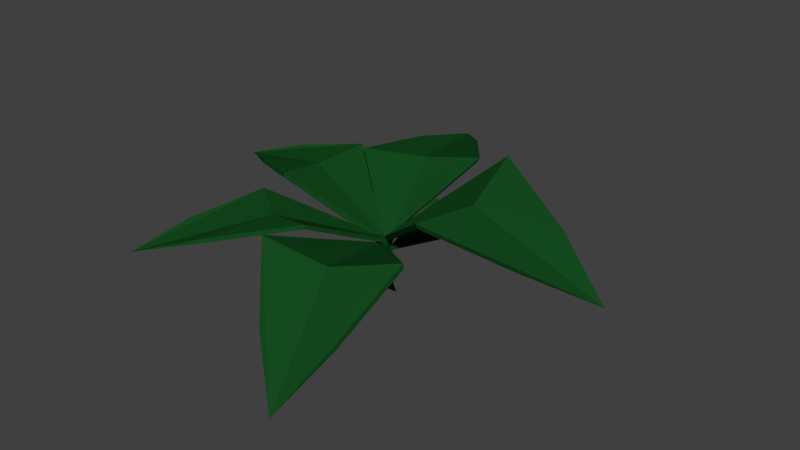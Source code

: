 # Source: Planta.blend  (saved by Blender 2.79.0; exported with 4.5.12 LTS)
import bpy
from mathutils import Matrix  # noqa: F401  (used for matrix-valued properties, if any)

bpy.ops.wm.read_factory_settings(use_empty=True)
scene = bpy.context.scene
scene.name = 'Scene'

# ---- collections
col_collection_1 = bpy.data.collections.new('Collection 1'); scene.collection.children.link(col_collection_1)

# ---- materials (node trees are filled in below, after node groups)
mat_planta = bpy.data.materials.new('Planta')
mat_planta.alpha_threshold = 0.0
mat_planta.use_transparent_shadow = False
mat_planta.diffuse_color = (0.007186, 0.06998, 0.01342, 1.0)
mat_planta.roughness = 0.5

# ---- material node trees

# ---- world
world_world = bpy.data.worlds.new('World'); scene.world = world_world
world_world.color = (0.05088, 0.05088, 0.05088)
world_world.use_sun_shadow = False
world_world.sun_shadow_jitter_overblur = 0.0
world_world.cycles.sampling_method = 'MANUAL'

# ---- meshes
me_plane = bpy.data.meshes.new('Plane')
me_plane.from_pydata([(-5.348, 0.07093, 2.732), (-0.1218, -0.1495, 1.627), (-5.221, 1.886, 2.709), (-0.1218, 0.1495, 1.627), (-0.1218, 0.0, 1.627), (-3.35, -0.9184, 3.122), (-3.103, 2.596, 3.078), (-3.504, 0.8553, 2.851), (0.02071, 0.03533, 0.7362), (0.02071, 0.1243, 0.7362), (0.02071, 0.07984, 0.7362), (-5.324, 0.04458, 2.597), (-0.1693, -0.1864, 1.516), (-5.199, 1.826, 2.575), (-0.1693, 0.1071, 1.516), (-6.901, 1.066, 2.225), (-0.1693, -0.03964, 1.516), (-3.362, -0.9266, 2.98), (-3.12, 2.524, 2.937), (-3.514, 0.8145, 2.709), (-0.03647, -0.003491, 0.6376), (-0.03647, 0.08389, 0.6376), (-0.03647, 0.0402, 0.6376), (-2.409, -5.04, 2.779), (0.1519, -0.1288, 1.627), (-3.997, -4.341, 2.66), (-0.1091, -0.0123, 1.627), (0.02141, -0.07055, 1.627), (-0.225, -3.219, 3.215), (-3.3, -1.866, 2.984), (-1.931, -2.828, 2.85), (0.07447, 0.01307, 0.9514), (-0.003205, 0.04775, 0.9514), (0.03563, 0.03041, 0.9514), (-2.353, -5.02, 2.645), (0.1609, -0.1763, 1.516), (-3.912, -4.334, 2.528), (-0.09534, -0.06194, 1.516), (-4.29, -6.38, 2.223), (0.03276, -0.1191, 1.516), (-0.2091, -3.232, 3.073), (-3.228, -1.904, 2.847), (-1.884, -2.85, 2.71), (0.08044, -0.04186, 0.8528), (0.004184, -0.007821, 0.8528), (0.04231, -0.02484, 0.8528), (2.713, -5.227, 1.262), (0.3367, -0.3062, 1.573), (0.4499, -5.806, 1.194), (-0.03524, -0.4013, 1.562), (0.1507, -0.3538, 1.568), (3.211, -2.887, 3.018), (-1.171, -4.008, 2.887), (1.072, -3.647, 2.468), (0.05252, 0.1925, 0.7738), (-0.05819, 0.1642, 0.7705), (-0.002832, 0.1784, 0.7722), (2.718, -5.138, 1.106), (0.385, -0.3074, 1.412), (0.4961, -5.706, 1.039), (0.01987, -0.4008, 1.401), (2.023, -7.053, -0.3783), (0.2024, -0.3541, 1.406), (3.207, -2.841, 2.83), (-1.095, -3.942, 2.701), (1.106, -3.585, 2.282), (0.106, 0.1822, 0.6266), (-0.002655, 0.1544, 0.6234), (0.05168, 0.1683, 0.625), (5.622, 1.433, 3.117), (0.2152, 0.2032, 1.803), (5.718, -0.9839, 2.905), (0.231, -0.194, 1.768), (0.2231, 0.004583, 1.785), (2.955, 2.386, 4.394), (3.14, -2.294, 3.983), (3.388, 0.08148, 3.74), (-0.1106, 0.0882, 0.7015), (-0.1059, -0.03001, 0.6911), (-0.1083, 0.02909, 0.6963), (5.579, 1.469, 2.93), (0.2719, 0.2619, 1.639), (5.673, -0.9033, 2.722), (0.2874, -0.1279, 1.605), (7.714, 0.4021, 1.799), (0.2796, 0.067, 1.622), (2.961, 2.405, 4.183), (3.143, -2.189, 3.78), (3.387, 0.1429, 3.533), (-0.04798, 0.1491, 0.5569), (-0.04337, 0.03304, 0.5467), (-0.04568, 0.09107, 0.5518), (-2.675, 5.213, 2.643), (-0.3067, 0.3269, 1.571), (-0.9234, 6.194, 2.616), (-0.01891, 0.486, 1.545), (-0.1628, 0.4064, 1.558), (-2.654, 2.147, 3.188), (0.7374, 4.046, 3.136), (-1.076, 3.461, 2.874), (-0.007911, 0.02758, 0.8767), (0.05038, 0.05982, 0.8714), (0.02124, 0.0437, 0.8741), (-2.69, 5.177, 2.497), (-0.3653, 0.3612, 1.449), (-0.9707, 6.14, 2.47), (-0.08275, 0.5175, 1.424), (-2.483, 7.751, 1.994), (-0.224, 0.4394, 1.437), (-2.669, 2.168, 3.032), (0.6597, 4.032, 2.981), (-1.121, 3.459, 2.718), (-0.04992, 0.05446, 0.8033), (0.007305, 0.0861, 0.7982), (-0.02131, 0.07028, 0.8007), (2.033, 2.699, 1.842), (0.1547, 0.1985, 1.276), (2.992, 2.054, 1.751), (0.3123, 0.09248, 1.261), (0.2335, 0.1455, 1.269), (0.5139, 1.906, 2.392), (2.372, 0.6572, 2.215), (1.577, 1.427, 2.111), (0.05698, 0.03625, 0.8405), (0.1039, 0.004696, 0.836), (0.08045, 0.02047, 0.8382), (2.0, 2.692, 1.762), (0.1569, 0.2377, 1.206), (2.942, 2.059, 1.672), (0.3117, 0.1336, 1.191), (3.332, 3.24, 1.274), (0.2343, 0.1856, 1.198), (0.5095, 1.914, 2.301), (2.333, 0.688, 2.128), (1.553, 1.444, 2.021), (0.06102, 0.0784, 0.7782), (0.1071, 0.04742, 0.7738), (0.08406, 0.06291, 0.776), (-0.002832, 0.1784, 0.353), (-0.05819, 0.1642, 0.3527), (0.05252, 0.1925, 0.3533), (0.05168, 0.1683, 0.3247), (-0.002655, 0.1544, 0.3243), (0.106, 0.1822, 0.325), (-0.1083, 0.02909, 0.3384), (-0.1059, -0.03001, 0.3374), (-0.1106, 0.0882, 0.3394), (-0.04568, 0.09107, 0.3105), (-0.04337, 0.03304, 0.3096), (-0.04798, 0.1491, 0.3115), (0.06511, 0.1778, -0.3091), (-0.1027, 0.1653, -0.3094), (0.233, 0.1903, -0.3088), (0.2304, 0.1689, -0.3342), (0.06565, 0.1566, -0.3344), (0.3952, 0.1812, -0.3339), (-0.2952, 0.03271, -0.3237), (-0.2881, -0.0195, -0.3246), (-0.3023, 0.08492, -0.3228), (-0.1054, 0.08745, -0.3483), (-0.09844, 0.0362, -0.3492), (-0.1124, 0.1387, -0.3474)], [], [(7, 6, 3, 4), (5, 7, 4, 1), (0, 15, 7, 5), (15, 2, 6, 7), (4, 10, 8, 1), (3, 9, 10, 4), (19, 16, 14, 18), (17, 12, 16, 19), (11, 17, 19, 15), (15, 19, 18, 13), (16, 12, 20, 22), (14, 16, 22, 21), (9, 3, 14, 21), (8, 10, 22, 20), (6, 2, 13, 18), (15, 0, 11), (0, 5, 17, 11), (1, 8, 20, 12), (2, 15, 13), (5, 1, 12, 17), (3, 6, 18, 14), (10, 9, 21, 22), (30, 29, 26, 27), (28, 30, 27, 24), (23, 38, 30, 28), (38, 25, 29, 30), (27, 33, 31, 24), (26, 32, 33, 27), (42, 39, 37, 41), (40, 35, 39, 42), (34, 40, 42, 38), (38, 42, 41, 36), (39, 35, 43, 45), (37, 39, 45, 44), (32, 26, 37, 44), (31, 33, 45, 43), (29, 25, 36, 41), (38, 23, 34), (23, 28, 40, 34), (24, 31, 43, 35), (25, 38, 36), (28, 24, 35, 40), (26, 29, 41, 37), (33, 32, 44, 45), (53, 52, 49, 50), (51, 53, 50, 47), (46, 61, 53, 51), (61, 48, 52, 53), (50, 56, 54, 47), (49, 55, 56, 50), (65, 62, 60, 64), (63, 58, 62, 65), (57, 63, 65, 61), (61, 65, 64, 59), (62, 58, 66, 68), (60, 62, 68, 67), (55, 49, 60, 67), (78, 90, 148, 145), (52, 48, 59, 64), (61, 46, 57), (46, 51, 63, 57), (47, 54, 66, 58), (48, 61, 59), (51, 47, 58, 63), (49, 52, 64, 60), (66, 54, 140, 143), (76, 75, 72, 73), (74, 76, 73, 70), (69, 84, 76, 74), (84, 71, 75, 76), (73, 79, 77, 70), (72, 78, 79, 73), (88, 85, 83, 87), (86, 81, 85, 88), (80, 86, 88, 84), (84, 88, 87, 82), (85, 81, 89, 91), (83, 85, 91, 90), (78, 72, 83, 90), (54, 56, 138, 140), (75, 71, 82, 87), (84, 69, 80), (69, 74, 86, 80), (70, 77, 89, 81), (71, 84, 82), (74, 70, 81, 86), (72, 75, 87, 83), (68, 66, 143, 141), (99, 98, 95, 96), (97, 99, 96, 93), (92, 107, 99, 97), (107, 94, 98, 99), (96, 102, 100, 93), (95, 101, 102, 96), (111, 108, 106, 110), (109, 104, 108, 111), (103, 109, 111, 107), (107, 111, 110, 105), (108, 104, 112, 114), (106, 108, 114, 113), (101, 95, 106, 113), (100, 102, 114, 112), (98, 94, 105, 110), (107, 92, 103), (92, 97, 109, 103), (93, 100, 112, 104), (94, 107, 105), (97, 93, 104, 109), (95, 98, 110, 106), (102, 101, 113, 114), (122, 121, 118, 119), (120, 122, 119, 116), (115, 130, 122, 120), (130, 117, 121, 122), (119, 125, 123, 116), (118, 124, 125, 119), (134, 131, 129, 133), (132, 127, 131, 134), (126, 132, 134, 130), (130, 134, 133, 128), (131, 127, 135, 137), (129, 131, 137, 136), (124, 118, 129, 136), (123, 125, 137, 135), (121, 117, 128, 133), (130, 115, 126), (115, 120, 132, 126), (116, 123, 135, 127), (117, 130, 128), (120, 116, 127, 132), (118, 121, 133, 129), (125, 124, 136, 137), (146, 144, 156, 158), (140, 138, 150, 152), (145, 148, 160, 157), (139, 142, 154, 151), (90, 91, 147, 148), (79, 78, 145, 144), (55, 67, 142, 139), (91, 89, 149, 147), (77, 79, 144, 146), (89, 77, 146, 149), (56, 55, 139, 138), (67, 68, 141, 142), (152, 150, 153, 155), (150, 151, 154, 153), (158, 156, 159, 161), (156, 157, 160, 159), (142, 141, 153, 154), (148, 147, 159, 160), (143, 140, 152, 155), (149, 146, 158, 161), (141, 143, 155, 153), (147, 149, 161, 159), (138, 139, 151, 150), (144, 145, 157, 156)])
me_plane.materials.append(mat_planta)
me_plane.use_remesh_preserve_volume = False
me_plane.use_remesh_preserve_attributes = False
me_plane.use_mirror_vertex_groups = False
me_plane.update()

# ---- objects
ob_planta_model = bpy.data.objects.new('Planta_Model', me_plane)

# ---- transforms, parenting, visibility, modifiers, constraints
ob_planta_model.location = (0.0, 0.0, 0.0)
ob_planta_model.lineart.crease_threshold = 0.0

# ---- collection membership
col_collection_1.objects.link(ob_planta_model)

# ---- scene / render settings (as saved in the file)
scene.frame_start = 1; scene.frame_end = 250; scene.frame_set(1)
scene.render.engine = 'BLENDER_EEVEE_NEXT'
scene.render.resolution_percentage = 50
scene.render.dither_intensity = 0.0
scene.cycles.use_denoising = False
scene.cycles.samples = 128
scene.cycles.sampling_pattern = 'TABULATED_SOBOL'
scene.cycles.use_adaptive_sampling = False
scene.cycles.use_light_tree = False
scene.cycles.blur_glossy = 0.0
scene.cycles.sample_clamp_indirect = 0.0
scene.view_settings.view_transform = 'Standard'
bpy.context.view_layer.update()

# ---- added for rendering (the .blend has no active camera and no usable light): camera, sun
cam_auto = bpy.data.cameras.new('AutoCamera')
cam_auto.lens = 50.0
cam_auto.sensor_width = 36.0
cam_auto.clip_end = 1000.0
ob_auto_camera = bpy.data.objects.new('AutoCamera', cam_auto)
scene.collection.objects.link(ob_auto_camera)
ob_auto_camera.location = (20.1532, -23.3476, 17.8054)
ob_auto_camera.rotation_euler = (1.09748, -7.21219e-08, 0.694738)
scene.camera = ob_auto_camera
light_auto_sun = bpy.data.lights.new('AutoSun', 'SUN')
light_auto_sun.energy = 3.0
light_auto_sun.angle = 0.0523599
ob_auto_sun = bpy.data.objects.new('AutoSun', light_auto_sun)
scene.collection.objects.link(ob_auto_sun)
ob_auto_sun.rotation_euler = (0.872665, 0.174533, 0.523599)
bpy.context.view_layer.update()
